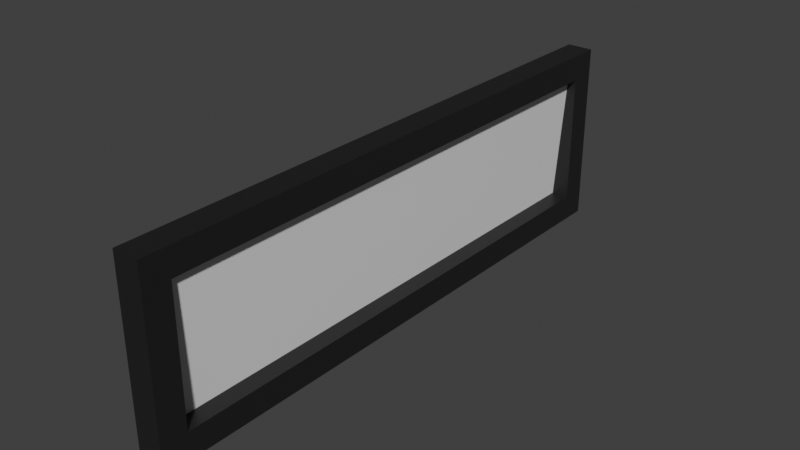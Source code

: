 # Source: Health_Bar.blend  (saved by Blender 2.82.3; exported with 4.5.12 LTS)
import bpy
from mathutils import Matrix  # noqa: F401  (used for matrix-valued properties, if any)

bpy.ops.wm.read_factory_settings(use_empty=True)
scene = bpy.context.scene
scene.name = 'Scene'

# ---- collections
col_collection = bpy.data.collections.new('Collection'); scene.collection.children.link(col_collection)

# ---- materials (node trees are filled in below, after node groups)
mat_outline = bpy.data.materials.new('Outline')
mat_outline.use_transparent_shadow = False
mat_outline.diffuse_color = (0.008076, 0.008076, 0.008076, 1.0)
mat_bar = bpy.data.materials.new('Bar')
mat_bar.use_transparent_shadow = False

# ---- material node trees
mat_outline.use_nodes = True; mat_outline.node_tree.nodes.clear()
_N = mat_outline.node_tree.nodes; _L = mat_outline.node_tree.links
n0 = _N.new('ShaderNodeOutputMaterial'); n0.name = 'Material Output'; n0.location = (300, 300)
n1 = _N.new('ShaderNodeBsdfPrincipled'); n1.name = 'Principled BSDF'; n1.location = (10, 300)
n1.distribution = 'GGX'
n1.subsurface_method = 'BURLEY'
n1.inputs[0].default_value = (0.01002, 0.01002, 0.01002, 1.0)
n1.inputs[3].default_value = 1.45
n1.inputs[27].default_value = (0.0, 0.0, 0.0, 1.0)
n1.inputs[28].default_value = 1.0
_L.new(n1.outputs[0], n0.inputs[0])
n0.is_active_output = True
mat_bar.use_nodes = True; mat_bar.node_tree.nodes.clear()
_N = mat_bar.node_tree.nodes; _L = mat_bar.node_tree.links
n0 = _N.new('ShaderNodeOutputMaterial'); n0.name = 'Material Output'; n0.location = (300, 300)
n1 = _N.new('ShaderNodeBsdfPrincipled'); n1.name = 'Principled BSDF'; n1.location = (10, 300)
n1.distribution = 'GGX'
n1.subsurface_method = 'BURLEY'
n1.inputs[3].default_value = 1.45
n1.inputs[27].default_value = (0.0, 0.0, 0.0, 1.0)
n1.inputs[28].default_value = 1.0
_L.new(n1.outputs[0], n0.inputs[0])
n0.is_active_output = True

# ---- world
world_world = bpy.data.worlds.new('World'); scene.world = world_world
world_world.use_nodes = True; world_world.node_tree.nodes.clear()
_N = world_world.node_tree.nodes; _L = world_world.node_tree.links
n0 = _N.new('ShaderNodeOutputWorld'); n0.name = 'World Output'; n0.location = (300, 300)
n1 = _N.new('ShaderNodeBackground'); n1.name = 'Background'; n1.location = (10, 300)
n1.inputs[0].default_value = (0.05088, 0.05088, 0.05088, 1.0)
_L.new(n1.outputs[0], n0.inputs[0])
n0.is_active_output = True
world_world.color = (0.05088, 0.05088, 0.05088)
world_world.use_sun_shadow = False
world_world.sun_shadow_jitter_overblur = 0.0

# ---- meshes
me_cube = bpy.data.meshes.new('Cube')
me_cube.from_pydata([(0.0, 1.0, 0.25), (0.0, 1.0, -0.25), (0.0, -1.0, 0.25), (0.0, -1.0, -0.25), (0.0, 1.1, 0.35), (0.0, 1.1, -0.35), (0.0, -1.1, 0.35), (0.0, -1.1, -0.35)], [], [(2, 0, 4, 6), (3, 2, 6, 7), (0, 1, 5, 4), (1, 3, 7, 5)])
_uv = me_cube.uv_layers.new(name='UVMap')
_uv.uv.foreach_set('vector', [0.0, 0.0, 0.0, 0.0, 0.0, 0.0, 0.0, 0.0, 0.0, 0.0, 0.0, 0.0, 0.0, 0.0, 0.0, 0.0, 0.0, 0.0, 0.0, 0.0, 0.0, 0.0, 0.0, 0.0, 0.0, 0.0, 0.0, 0.0, 0.0, 0.0, 0.0, 0.0])
me_cube.materials.append(mat_outline)
me_cube.use_remesh_preserve_volume = False
me_cube.use_remesh_preserve_attributes = False
me_cube.use_mirror_vertex_groups = False
me_cube.update()
me_plane = bpy.data.meshes.new('Plane')
me_plane.from_pydata([(-0.2502, 0.0, 0.01309), (0.2502, 0.0, -0.01309), (-0.2502, 2.0, 0.01309), (0.2502, 2.0, -0.01309)], [], [(0, 1, 3, 2)])
_uv = me_plane.uv_layers.new(name='UVMap')
_uv.uv.foreach_set('vector', [0.0, 0.0, 1.0, 0.0, 1.0, 1.0, 0.0, 1.0])
me_plane.materials.append(mat_bar)
me_plane.use_remesh_fix_poles = True
me_plane.use_remesh_preserve_attributes = False
me_plane.use_mirror_vertex_groups = False
me_plane.update()

# ---- objects
ob_outline = bpy.data.objects.new('Outline', me_cube)
ob_bar = bpy.data.objects.new('Bar', me_plane)

# ---- transforms, parenting, visibility, modifiers, constraints
ob_outline.location = (0.0, 0.0, 0.0)
ob_outline.lock_rotations_4d = False
ob_outline.empty_display_type = 'ARROWS'
ob_outline.lineart.crease_threshold = 0.0
_m = ob_outline.modifiers.new('Solidify', 'SOLIDIFY')
_m.thickness = 0.1
_m.offset = 0.0
_m.nonmanifold_merge_threshold = 0.0003
ob_bar.location = (0.0, -1.0, 0.0)
ob_bar.rotation_euler = (-0.0, 1.588, -0.0)
ob_bar.lineart.crease_threshold = 0.0

# ---- collection membership
col_collection.objects.link(ob_outline)
col_collection.objects.link(ob_bar)

# ---- scene / render settings (as saved in the file)
scene.frame_start = 1; scene.frame_end = 250; scene.frame_set(1)
scene.render.engine = 'BLENDER_EEVEE_NEXT'
scene.cycles.use_denoising = False
scene.cycles.samples = 128
scene.cycles.sampling_pattern = 'TABULATED_SOBOL'
scene.cycles.use_adaptive_sampling = False
scene.cycles.use_light_tree = False
scene.view_settings.view_transform = 'Standard'
bpy.context.view_layer.update()

# ---- added for rendering (the .blend has no active camera and no usable light): camera, sun
cam_auto = bpy.data.cameras.new('AutoCamera')
cam_auto.lens = 50.0
cam_auto.sensor_width = 36.0
cam_auto.clip_end = 1000.0
ob_auto_camera = bpy.data.objects.new('AutoCamera', cam_auto)
scene.collection.objects.link(ob_auto_camera)
ob_auto_camera.location = (2.13805, -2.56566, 1.71044)
ob_auto_camera.rotation_euler = (1.09748, -7.21219e-08, 0.694738)
scene.camera = ob_auto_camera
light_auto_sun = bpy.data.lights.new('AutoSun', 'SUN')
light_auto_sun.energy = 3.0
light_auto_sun.angle = 0.0523599
ob_auto_sun = bpy.data.objects.new('AutoSun', light_auto_sun)
scene.collection.objects.link(ob_auto_sun)
ob_auto_sun.rotation_euler = (0.872665, 0.174533, 0.523599)
bpy.context.view_layer.update()
